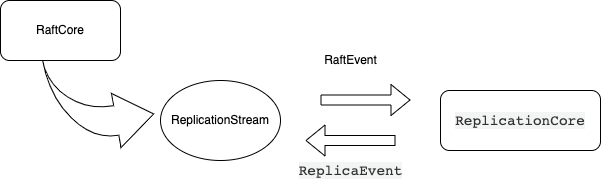

The diagram above was exported from draw.io. Its source (the exported page's mxGraphModel, read from the mxfile embedded in the PNG):
<mxGraphModel dx="1426" dy="769" grid="1" gridSize="10" guides="1" tooltips="1" connect="1" arrows="1" fold="1" page="1" pageScale="1" pageWidth="850" pageHeight="1100" math="0" shadow="0">
  <root>
    <mxCell id="0" />
    <mxCell id="1" parent="0" />
    <mxCell id="t4T7Oo6XR3qxbg3fuGZV-1" value="RaftCore" style="rounded=1;whiteSpace=wrap;html=1;" parent="1" vertex="1">
      <mxGeometry x="130" y="190" width="120" height="60" as="geometry" />
    </mxCell>
    <mxCell id="t4T7Oo6XR3qxbg3fuGZV-2" value="&lt;div style=&quot;text-align: left&quot;&gt;&lt;font color=&quot;#333333&quot; face=&quot;lucida console, consolas, courier, monospace&quot;&gt;&lt;span style=&quot;font-size: 14.4px ; background-color: rgb(243 , 244 , 244)&quot;&gt;ReplicationCore&lt;/span&gt;&lt;/font&gt;&lt;/div&gt;" style="rounded=1;whiteSpace=wrap;html=1;" parent="1" vertex="1">
      <mxGeometry x="570" y="280" width="160" height="60" as="geometry" />
    </mxCell>
    <mxCell id="t4T7Oo6XR3qxbg3fuGZV-4" value="" style="shape=flexArrow;endArrow=classic;html=1;rounded=0;" parent="1" edge="1">
      <mxGeometry width="50" height="50" relative="1" as="geometry">
        <mxPoint x="450" y="289.5" as="sourcePoint" />
        <mxPoint x="540" y="289.5" as="targetPoint" />
      </mxGeometry>
    </mxCell>
    <mxCell id="t4T7Oo6XR3qxbg3fuGZV-5" value="" style="shape=flexArrow;endArrow=classic;html=1;rounded=0;" parent="1" edge="1">
      <mxGeometry width="50" height="50" relative="1" as="geometry">
        <mxPoint x="525" y="330" as="sourcePoint" />
        <mxPoint x="435" y="330" as="targetPoint" />
      </mxGeometry>
    </mxCell>
    <mxCell id="t4T7Oo6XR3qxbg3fuGZV-6" value="RaftEvent" style="text;html=1;resizable=0;autosize=1;align=center;verticalAlign=middle;points=[];fillColor=none;strokeColor=none;rounded=0;" parent="1" vertex="1">
      <mxGeometry x="445" y="240" width="70" height="20" as="geometry" />
    </mxCell>
    <mxCell id="t4T7Oo6XR3qxbg3fuGZV-7" value="&lt;span style=&quot;color: rgb(51 , 51 , 51) ; font-family: &amp;#34;lucida console&amp;#34; , &amp;#34;consolas&amp;#34; , &amp;#34;courier&amp;#34; , monospace ; font-size: 14.4px ; text-align: left ; background-color: rgb(243 , 244 , 244)&quot;&gt;ReplicaEvent&lt;/span&gt;" style="text;html=1;resizable=0;autosize=1;align=center;verticalAlign=middle;points=[];fillColor=none;strokeColor=none;rounded=0;" parent="1" vertex="1">
      <mxGeometry x="420" y="350" width="120" height="20" as="geometry" />
    </mxCell>
    <mxCell id="e73PeN8l0eQZalpXfsA7-1" value="ReplicationStream" style="ellipse;whiteSpace=wrap;html=1;" vertex="1" parent="1">
      <mxGeometry x="290" y="270" width="120" height="80" as="geometry" />
    </mxCell>
    <mxCell id="e73PeN8l0eQZalpXfsA7-4" value="" style="html=1;shadow=0;dashed=0;align=center;verticalAlign=middle;shape=mxgraph.arrows2.jumpInArrow;dy=15;dx=38;arrowHead=55;direction=south;rotation=260;flipV=0;flipH=1;" vertex="1" parent="1">
      <mxGeometry x="180" y="240" width="100" height="100" as="geometry" />
    </mxCell>
  </root>
</mxGraphModel>